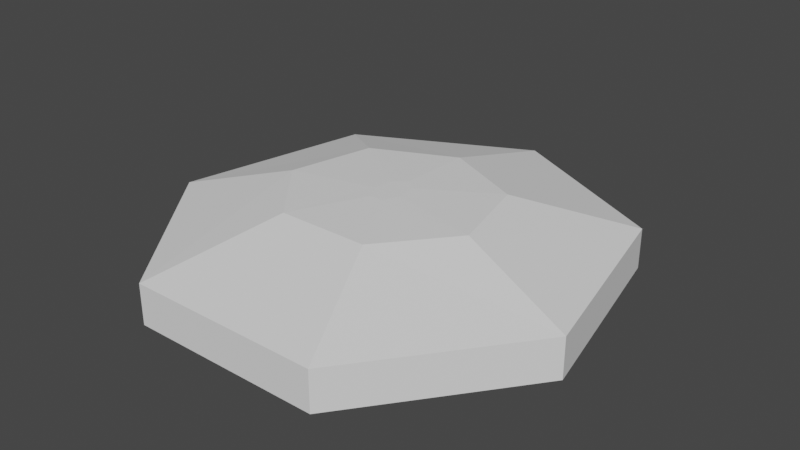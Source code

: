 # Source: Bowl_1.blend  (saved by Blender 3.3.6; exported with 4.5.12 LTS)
import bpy
from mathutils import Matrix  # noqa: F401  (used for matrix-valued properties, if any)

bpy.ops.wm.read_factory_settings(use_empty=True)
scene = bpy.context.scene
scene.name = 'Scene'

# ---- collections
col_collection = bpy.data.collections.new('Collection'); scene.collection.children.link(col_collection)

# ---- world
world_world = bpy.data.worlds.new('World'); scene.world = world_world
world_world.use_nodes = True; world_world.node_tree.nodes.clear()
_N = world_world.node_tree.nodes; _L = world_world.node_tree.links
n0 = _N.new('ShaderNodeOutputWorld'); n0.name = 'World Output'; n0.location = (300, 300)
n1 = _N.new('ShaderNodeBackground'); n1.name = 'Background'; n1.location = (10, 300)
n1.inputs[0].default_value = (0.05088, 0.05088, 0.05088, 1.0)
_L.new(n1.outputs[0], n0.inputs[0])
n0.is_active_output = True
world_world.color = (0.05088, 0.05088, 0.05088)
world_world.use_sun_shadow = False
world_world.sun_shadow_jitter_overblur = 0.0

# ---- meshes
me_sphere = bpy.data.meshes.new('Sphere')
me_sphere.from_pydata([(-9.067e-10, 0.03991, 0.03496), (1.854e-09, 0.1709, 0.0309), (6.611e-09, 0.3952, -0.0309), (1.042e-08, 0.1749, -0.01428), (0.01986, 0.02488, 0.03496), (0.1391, 0.1066, 0.0309), (0.2968, 0.2464, -0.0309), (0.171, 0.109, -0.01428), (0.02476, -0.00888, 0.03496), (0.1735, -0.03804, 0.0309), (0.3702, -0.08793, -0.0309), (0.2133, -0.03892, -0.01428), (0.01102, -0.03596, 0.03496), (0.0772, -0.154, 0.0309), (0.1647, -0.356, -0.0309), (0.09492, -0.1576, -0.01428), (-0.01102, -0.03596, 0.03496), (-0.0772, -0.154, 0.0309), (-0.1647, -0.356, -0.0309), (-0.09492, -0.1576, -0.01428), (-0.02476, -0.00888, 0.03496), (-0.1735, -0.03804, 0.0309), (-0.3702, -0.08793, -0.0309), (-0.2133, -0.03892, -0.01428), (-0.01986, 0.02488, 0.03496), (-0.1391, 0.1066, 0.0309), (-0.2968, 0.2464, -0.0309), (-0.171, 0.109, -0.01428), (8.518e-09, 0.285, -0.02985), (0.2339, 0.1777, -0.02985), (0.2917, -0.06343, -0.02985), (0.1298, -0.2568, -0.02985), (-0.1298, -0.2568, -0.02985), (-0.2917, -0.06343, -0.02985), (-0.2339, 0.1777, -0.02985), (7.564e-09, 0.3401, -0.03037), (0.2654, 0.212, -0.03037), (0.3309, -0.07568, -0.03037), (0.1473, -0.3064, -0.03037), (-0.1473, -0.3064, -0.03037), (-0.3309, -0.07568, -0.03037), (-0.2654, 0.212, -0.03037), (6.933e-09, 0.3952, -0.09964), (0.2968, 0.2464, -0.09964), (0.3702, -0.08793, -0.09964), (0.1647, -0.356, -0.09964), (-0.1647, -0.356, -0.09964), (-0.3702, -0.08793, -0.09964), (-0.2968, 0.2464, -0.09964), (7.886e-09, 0.3401, -0.09911), (0.2654, 0.212, -0.09911), (0.3309, -0.07568, -0.09911), (0.1473, -0.3064, -0.09911), (-0.1473, -0.3064, -0.09911), (-0.3309, -0.07568, -0.09911), (-0.2654, 0.212, -0.09911)], [], [(40, 39, 53, 54), (1, 0, 4, 5), (2, 1, 5, 6), (6, 5, 9, 10), (18, 22, 47, 46), (5, 4, 8, 9), (10, 9, 13, 14), (22, 26, 48, 47), (9, 8, 12, 13), (14, 13, 17, 18), (41, 40, 54, 55), (13, 12, 16, 17), (18, 17, 21, 22), (35, 41, 55, 49), (17, 16, 20, 21), (22, 21, 25, 26), (3, 7, 11, 15, 19, 23, 27), (36, 35, 49, 50), (21, 20, 24, 25), (26, 25, 1, 2), (26, 2, 42, 48), (25, 24, 0, 1), (4, 0, 24, 20, 16, 12, 8), (27, 34, 28, 3), (23, 33, 34, 27), (19, 32, 33, 23), (15, 31, 32, 19), (11, 30, 31, 15), (7, 29, 30, 11), (3, 28, 29, 7), (34, 41, 35, 28), (33, 40, 41, 34), (32, 39, 40, 33), (31, 38, 39, 32), (30, 37, 38, 31), (29, 36, 37, 30), (28, 35, 36, 29), (49, 42, 43, 50), (50, 43, 44, 51), (51, 44, 45, 52), (52, 45, 46, 53), (53, 46, 47, 54), (54, 47, 48, 55), (55, 48, 42, 49), (14, 18, 46, 45), (10, 14, 45, 44), (39, 38, 52, 53), (6, 10, 44, 43), (38, 37, 51, 52), (2, 6, 43, 42), (37, 36, 50, 51)])
_uv = me_sphere.uv_layers.new(name='UVMap')
_uv.uv.foreach_set('vector', [2.235e-08, 0.35, 0.1429, 0.35, 0.1429, 0.35, 2.235e-08, 0.35, 0.7143, 0.6, 0.7143, 0.8, 0.5714, 0.8, 0.5714, 0.6, 0.7143, 0.4, 0.7143, 0.6, 0.5714, 0.6, 0.5714, 0.4, 0.5714, 0.4, 0.5714, 0.6, 0.4286, 0.6, 0.4286, 0.4, 0.1429, 0.4, 2.98e-08, 0.4, 2.98e-08, 0.4, 0.1429, 0.4, 0.5714, 0.6, 0.5714, 0.8, 0.4286, 0.8, 0.4286, 0.6, 0.4286, 0.4, 0.4286, 0.6, 0.2857, 0.6, 0.2857, 0.4, 1.0, 0.4, 0.8571, 0.4, 0.8571, 0.4, 1.0, 0.4, 0.4286, 0.6, 0.4286, 0.8, 0.2857, 0.8, 0.2857, 0.6, 0.2857, 0.4, 0.2857, 0.6, 0.1429, 0.6, 0.1429, 0.4, 0.8571, 0.35, 1.0, 0.35, 1.0, 0.35, 0.8571, 0.35, 0.2857, 0.6, 0.2857, 0.8, 0.1429, 0.8, 0.1429, 0.6, 0.1429, 0.4, 0.1429, 0.6, 2.98e-08, 0.6, 2.98e-08, 0.4, 0.7143, 0.35, 0.8571, 0.35, 0.8571, 0.35, 0.7143, 0.35, 0.1429, 0.6, 0.1429, 0.8, 0.0, 0.8, 2.98e-08, 0.6, 1.0, 0.4, 1.0, 0.6, 0.8571, 0.6, 0.8571, 0.4, 0.7143, 0.2, 0.5714, 0.2, 0.4286, 0.2, 0.2857, 0.2, 0.1429, 0.2, 1.0, 0.2, 0.8571, 0.2, 0.5714, 0.35, 0.7143, 0.35, 0.7143, 0.35, 0.5714, 0.35, 1.0, 0.6, 1.0, 0.8, 0.8571, 0.8, 0.8571, 0.6, 0.8571, 0.4, 0.8571, 0.6, 0.7143, 0.6, 0.7143, 0.4, 0.8571, 0.4, 0.7143, 0.4, 0.7143, 0.4, 0.8571, 0.4, 0.8571, 0.6, 0.8571, 0.8, 0.7143, 0.8, 0.7143, 0.6, 0.5714, 0.8, 0.7143, 0.8, 0.8571, 0.8, 0.0, 0.8, 0.1429, 0.8, 0.2857, 0.8, 0.4286, 0.8, 0.8571, 0.2, 0.8571, 0.3, 0.7143, 0.3, 0.7143, 0.2, 1.0, 0.2, 1.0, 0.3, 0.8571, 0.3, 0.8571, 0.2, 0.1429, 0.2, 0.1429, 0.3, 1.49e-08, 0.3, 0.0, 0.2, 0.2857, 0.2, 0.2857, 0.3, 0.1429, 0.3, 0.1429, 0.2, 0.4286, 0.2, 0.4286, 0.3, 0.2857, 0.3, 0.2857, 0.2, 0.5714, 0.2, 0.5714, 0.3, 0.4286, 0.3, 0.4286, 0.2, 0.7143, 0.2, 0.7143, 0.3, 0.5714, 0.3, 0.5714, 0.2, 0.8571, 0.3, 0.8571, 0.35, 0.7143, 0.35, 0.7143, 0.3, 1.0, 0.3, 1.0, 0.35, 0.8571, 0.35, 0.8571, 0.3, 0.1429, 0.3, 0.1429, 0.35, 2.235e-08, 0.35, 1.49e-08, 0.3, 0.2857, 0.3, 0.2857, 0.35, 0.1429, 0.35, 0.1429, 0.3, 0.4286, 0.3, 0.4286, 0.35, 0.2857, 0.35, 0.2857, 0.3, 0.5714, 0.3, 0.5714, 0.35, 0.4286, 0.35, 0.4286, 0.3, 0.7143, 0.3, 0.7143, 0.35, 0.5714, 0.35, 0.5714, 0.3, 0.7143, 0.35, 0.7143, 0.4, 0.5714, 0.4, 0.5714, 0.35, 0.5714, 0.35, 0.5714, 0.4, 0.4286, 0.4, 0.4286, 0.35, 0.4286, 0.35, 0.4286, 0.4, 0.2857, 0.4, 0.2857, 0.35, 0.2857, 0.35, 0.2857, 0.4, 0.1429, 0.4, 0.1429, 0.35, 0.1429, 0.35, 0.1429, 0.4, 2.98e-08, 0.4, 2.235e-08, 0.35, 1.0, 0.35, 1.0, 0.4, 0.8571, 0.4, 0.8571, 0.35, 0.8571, 0.35, 0.8571, 0.4, 0.7143, 0.4, 0.7143, 0.35, 0.2857, 0.4, 0.1429, 0.4, 0.1429, 0.4, 0.2857, 0.4, 0.4286, 0.4, 0.2857, 0.4, 0.2857, 0.4, 0.4286, 0.4, 0.1429, 0.35, 0.2857, 0.35, 0.2857, 0.35, 0.1429, 0.35, 0.5714, 0.4, 0.4286, 0.4, 0.4286, 0.4, 0.5714, 0.4, 0.2857, 0.35, 0.4286, 0.35, 0.4286, 0.35, 0.2857, 0.35, 0.7143, 0.4, 0.5714, 0.4, 0.5714, 0.4, 0.7143, 0.4, 0.4286, 0.35, 0.5714, 0.35, 0.5714, 0.35, 0.4286, 0.35])
me_sphere.update()

# ---- objects
ob_sphere = bpy.data.objects.new('Sphere', me_sphere)

# ---- transforms, parenting, visibility, modifiers, constraints
ob_sphere.location = (0.0, 0.0, 0.0)

# ---- collection membership
col_collection.objects.link(ob_sphere)

# ---- scene / render settings (as saved in the file)
scene.frame_start = 1; scene.frame_end = 250; scene.frame_set(1)
scene.render.engine = 'BLENDER_EEVEE_NEXT'
scene.cycles.sampling_pattern = 'TABULATED_SOBOL'
scene.cycles.use_light_tree = False
scene.view_settings.view_transform = 'Filmic'
bpy.context.view_layer.update()

# ---- added for rendering (the .blend has no active camera and no usable light): camera, sun
cam_auto = bpy.data.cameras.new('AutoCamera')
cam_auto.lens = 50.0
cam_auto.sensor_width = 36.0
cam_auto.clip_end = 1000.0
ob_auto_camera = bpy.data.objects.new('AutoCamera', cam_auto)
scene.collection.objects.link(ob_auto_camera)
ob_auto_camera.location = (0.983736, -1.16092, 0.754646)
ob_auto_camera.rotation_euler = (1.09748, -7.21219e-08, 0.694738)
scene.camera = ob_auto_camera
light_auto_sun = bpy.data.lights.new('AutoSun', 'SUN')
light_auto_sun.energy = 3.0
light_auto_sun.angle = 0.0523599
ob_auto_sun = bpy.data.objects.new('AutoSun', light_auto_sun)
scene.collection.objects.link(ob_auto_sun)
ob_auto_sun.rotation_euler = (0.872665, 0.174533, 0.523599)
bpy.context.view_layer.update()

